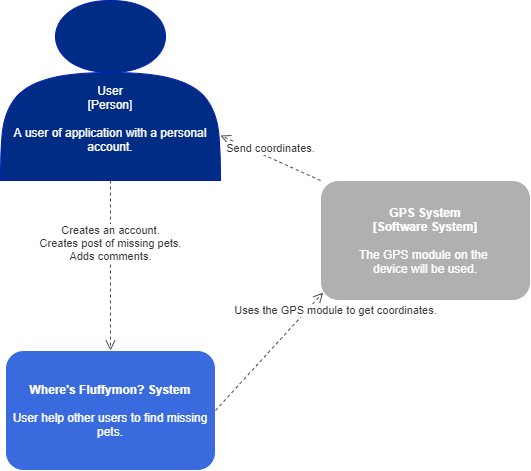

The diagram above was exported from draw.io. Its source (the exported page's mxGraphModel, read from the mxfile embedded in the PNG):
<mxGraphModel dx="782" dy="437" grid="1" gridSize="10" guides="1" tooltips="1" connect="1" arrows="1" fold="1" page="1" pageScale="1" pageWidth="827" pageHeight="1169" math="0" shadow="0">
  <root>
    <mxCell id="0" />
    <mxCell id="1" parent="0" />
    <mxCell id="w1TSfIluf5dSu9Gdgg40-1" value="&lt;br&gt;&lt;br&gt;&lt;br&gt;&lt;br&gt;User&lt;br&gt;[Person]&lt;br&gt;&lt;br&gt;A user of application with a personal account." style="shape=actor;whiteSpace=wrap;html=1;rounded=0;sketch=0;strokeColor=#001DBC;fontColor=#ffffff;fillColor=#002C85;" vertex="1" parent="1">
      <mxGeometry x="140" width="220" height="180" as="geometry" />
    </mxCell>
    <mxCell id="w1TSfIluf5dSu9Gdgg40-5" value="&lt;font color=&quot;#ffffff&quot;&gt;&lt;b&gt;GPS System&lt;br&gt;[Software System]&lt;/b&gt;&lt;br&gt;&lt;br&gt;The GPS module on the &lt;br&gt;device will be used.&lt;br&gt;&lt;/font&gt;" style="rounded=1;whiteSpace=wrap;html=1;sketch=0;strokeColor=#FFFFFF;fillColor=#B0B0B0;fontColor=#5AA9E6;" vertex="1" parent="1">
      <mxGeometry x="460" y="180" width="210" height="120" as="geometry" />
    </mxCell>
    <mxCell id="w1TSfIluf5dSu9Gdgg40-6" value="&lt;font color=&quot;#ffffff&quot;&gt;&lt;b&gt;Where's Fluffymon? System&lt;/b&gt;&lt;br&gt;&lt;br&gt;User help other users to find missing pets.&lt;/font&gt;" style="rounded=1;whiteSpace=wrap;html=1;sketch=0;strokeColor=#FFFFFF;fontColor=#5AA9E6;fillColor=#3A6BDE;" vertex="1" parent="1">
      <mxGeometry x="145" y="350" width="210" height="120" as="geometry" />
    </mxCell>
    <mxCell id="w1TSfIluf5dSu9Gdgg40-9" value="Uses the GPS module to get coordinates." style="html=1;verticalAlign=bottom;endArrow=open;dashed=1;endSize=8;strokeColor=#4D4D4D;fillColor=#FFE45E;fontColor=#333333;exitX=1;exitY=0.5;exitDx=0;exitDy=0;entryX=0.013;entryY=0.933;entryDx=0;entryDy=0;entryPerimeter=0;" edge="1" parent="1" source="w1TSfIluf5dSu9Gdgg40-6" target="w1TSfIluf5dSu9Gdgg40-5">
      <mxGeometry x="0.8571" y="-27" relative="1" as="geometry">
        <mxPoint x="440" y="200" as="sourcePoint" />
        <mxPoint x="360" y="200" as="targetPoint" />
        <mxPoint as="offset" />
      </mxGeometry>
    </mxCell>
    <mxCell id="w1TSfIluf5dSu9Gdgg40-10" value="Send coordinates." style="html=1;verticalAlign=bottom;endArrow=open;dashed=1;endSize=8;strokeColor=#4D4D4D;fillColor=#FFE45E;fontColor=#333333;entryX=1;entryY=0.75;entryDx=0;entryDy=0;exitX=0;exitY=0;exitDx=0;exitDy=0;" edge="1" parent="1" source="w1TSfIluf5dSu9Gdgg40-5" target="w1TSfIluf5dSu9Gdgg40-1">
      <mxGeometry relative="1" as="geometry">
        <mxPoint x="440" y="200" as="sourcePoint" />
        <mxPoint x="360" y="200" as="targetPoint" />
      </mxGeometry>
    </mxCell>
    <mxCell id="w1TSfIluf5dSu9Gdgg40-11" value="Creates an account.&lt;br&gt;Creates post of missing pets.&lt;br&gt;Adds&amp;nbsp;comments." style="html=1;verticalAlign=bottom;endArrow=open;dashed=1;endSize=8;strokeColor=#4D4D4D;fillColor=#FFE45E;fontColor=#333333;exitX=0.5;exitY=1;exitDx=0;exitDy=0;entryX=0.5;entryY=0;entryDx=0;entryDy=0;" edge="1" parent="1" source="w1TSfIluf5dSu9Gdgg40-1" target="w1TSfIluf5dSu9Gdgg40-6">
      <mxGeometry relative="1" as="geometry">
        <mxPoint x="440" y="250" as="sourcePoint" />
        <mxPoint x="360" y="250" as="targetPoint" />
      </mxGeometry>
    </mxCell>
  </root>
</mxGraphModel>